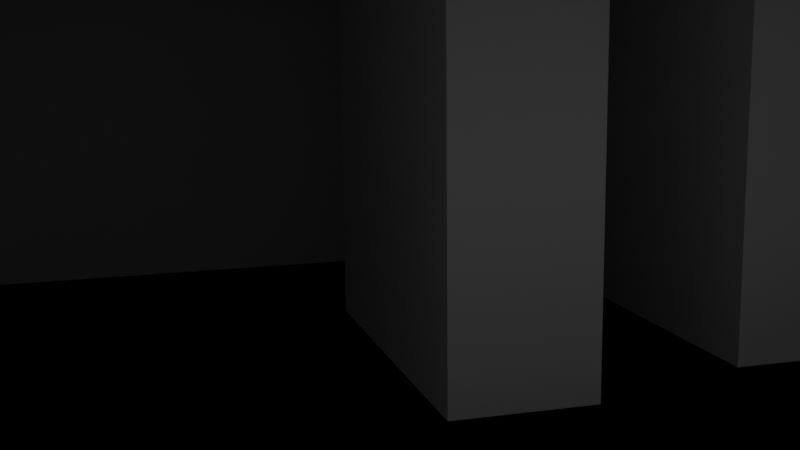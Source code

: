 # Source: bedroom.blend  (saved by Blender 2.80.51; exported with 4.5.12 LTS)
import bpy
from mathutils import Matrix  # noqa: F401  (used for matrix-valued properties, if any)

bpy.ops.wm.read_factory_settings(use_empty=True)
scene = bpy.context.scene
scene.name = 'Scene'

# ---- collections
col_collection = bpy.data.collections.new('Collection'); scene.collection.children.link(col_collection)

# ---- world
world_world = bpy.data.worlds.new('World'); scene.world = world_world
world_world.use_nodes = True; world_world.node_tree.nodes.clear()
_N = world_world.node_tree.nodes; _L = world_world.node_tree.links
n0 = _N.new('ShaderNodeOutputWorld'); n0.name = 'World Output'; n0.location = (300, 300)
n1 = _N.new('ShaderNodeBackground'); n1.name = 'Background'; n1.location = (10, 300)
n1.inputs[0].default_value = (0.05088, 0.05088, 0.05088, 1.0)
_L.new(n1.outputs[0], n0.inputs[0])
n0.is_active_output = True
world_world.color = (0.05088, 0.05088, 0.05088)
world_world.use_sun_shadow = False
world_world.sun_shadow_jitter_overblur = 0.0

# ---- cameras
cam_camera = bpy.data.cameras.new('Camera')
cam_camera.clip_end = 100.0
cam_camera.ortho_scale = 7.314
cam_camera.dof.focus_distance = 0.0
cam_camera.dof.aperture_fstop = 128.0

# ---- lights
light_light = bpy.data.lights.new('Light', 'POINT')
light_light.transmission_factor = 0.0
light_light.cutoff_distance = 30.0
light_light.energy = 1000.0
light_light.shadow_buffer_clip_start = 1.001
light_light.shadow_soft_size = 0.1
light_light.shadow_maximum_resolution = 0.006
light_light.use_absolute_resolution = True

# ---- meshes
me_plane = bpy.data.meshes.new('Plane')
me_plane.from_pydata([(-1.0, -1.0, 0.0), (1.0, -1.0, 0.0), (-1.0, 1.0, 0.0), (1.0, 1.0, 0.0), (-1.0, -1.0, -0.8414), (1.0, -1.0, -0.8414), (-1.0, 1.0, -0.8414), (1.0, 1.0, -0.8414), (-1.0, -1.0, 0.0), (1.0, -1.0, 0.0), (-1.0, 1.0, 0.0), (1.0, 1.0, 0.0), (-1.0, -1.0, 0.0), (1.0, -1.0, 0.0), (-1.0, 1.0, 0.0), (1.0, 1.0, 0.0), (1.0, 1.0, -0.8414), (-1.0, 1.0, -0.8414), (1.0, -1.0, -0.8414), (-1.0, -1.0, -0.8414), (-0.927, -0.9284, -0.791), (0.927, -0.9284, -0.791), (-0.927, 0.9284, -0.791), (0.927, 0.9284, -0.791)], [], [(0, 1, 3, 2), (3, 1, 5, 7), (1, 0, 4, 5), (0, 2, 6, 4), (8, 9, 11, 10), (12, 13, 15, 14), (19, 18, 16, 17), (20, 21, 23, 22)])
_uv = me_plane.uv_layers.new(name='UVMap')
_uv.uv.foreach_set('vector', [0.0, 0.0, 1.0, 0.0, 1.0, 1.0, 0.0, 1.0, 1.0, 1.0, 1.0, 0.0, 1.0, 0.0, 1.0, 1.0, 1.0, 0.0, 0.0, 0.0, 0.0, 0.0, 1.0, 0.0, 0.0, 0.0, 0.0, 1.0, 0.0, 1.0, 0.0, 0.0, 0.0, 0.0, 1.0, 0.0, 1.0, 1.0, 0.0, 1.0, 0.0, 0.0, 1.0, 0.0, 1.0, 1.0, 0.0, 1.0, 0.0, 0.0, 1.0, 0.0, 1.0, 1.0, 0.0, 1.0, 0.0, 0.0, 1.0, 0.0, 1.0, 1.0, 0.0, 1.0])
me_plane.use_remesh_preserve_volume = False
me_plane.use_remesh_preserve_attributes = False
me_plane.use_mirror_vertex_groups = False
me_plane.update()
me_cube = bpy.data.meshes.new('Cube')
me_cube.from_pydata([(-0.4037, -0.948, -1.871), (-0.4037, -0.948, 0.1814), (-0.4037, 0.948, -1.871), (-0.4037, 0.948, 0.1814), (0.2967, -0.948, -1.871), (0.2967, -0.948, 0.1814), (0.2967, 0.948, -1.871), (0.2967, 0.948, 0.1814), (-1.956, -1.225, -1.814), (-1.956, -1.225, 0.2377), (-1.956, 0.6708, -1.814), (-1.956, 0.6708, 0.2377), (-1.256, -1.225, -1.814), (-1.256, -1.225, 0.2377), (-1.256, 0.6708, -1.814), (-1.256, 0.6708, 0.2377)], [], [(0, 1, 3, 2), (2, 3, 7, 6), (6, 7, 5, 4), (4, 5, 1, 0), (2, 6, 4, 0), (7, 3, 1, 5), (8, 9, 11, 10), (10, 11, 15, 14), (14, 15, 13, 12), (12, 13, 9, 8), (10, 14, 12, 8), (15, 11, 9, 13)])
_uv = me_cube.uv_layers.new(name='UVMap')
_uv.uv.foreach_set('vector', [0.375, 0.0, 0.625, 0.0, 0.625, 0.25, 0.375, 0.25, 0.375, 0.25, 0.625, 0.25, 0.625, 0.5, 0.375, 0.5, 0.375, 0.5, 0.625, 0.5, 0.625, 0.75, 0.375, 0.75, 0.375, 0.75, 0.625, 0.75, 0.625, 1.0, 0.375, 1.0, 0.125, 0.5, 0.375, 0.5, 0.375, 0.75, 0.125, 0.75, 0.625, 0.5, 0.875, 0.5, 0.875, 0.75, 0.625, 0.75, 0.375, 0.0, 0.625, 0.0, 0.625, 0.25, 0.375, 0.25, 0.375, 0.25, 0.625, 0.25, 0.625, 0.5, 0.375, 0.5, 0.375, 0.5, 0.625, 0.5, 0.625, 0.75, 0.375, 0.75, 0.375, 0.75, 0.625, 0.75, 0.625, 1.0, 0.375, 1.0, 0.125, 0.5, 0.375, 0.5, 0.375, 0.75, 0.125, 0.75, 0.625, 0.5, 0.875, 0.5, 0.875, 0.75, 0.625, 0.75])
me_cube.use_remesh_preserve_volume = False
me_cube.use_remesh_preserve_attributes = False
me_cube.use_mirror_vertex_groups = False
me_cube.update()

# ---- objects
ob_light = bpy.data.objects.new('Light', light_light)
ob_camera = bpy.data.objects.new('Camera', cam_camera)
ob_plane = bpy.data.objects.new('Plane', me_plane)
ob_cube = bpy.data.objects.new('Cube', me_cube)

# ---- transforms, parenting, visibility, modifiers, constraints
ob_light.location = (4.076, 1.005, 10.38)
ob_light.rotation_euler = (0.6438, 0.03391, 1.866)
ob_light.lock_rotations_4d = False
ob_light.empty_display_type = 'ARROWS'
ob_light.color = (0.0, 0.0, 0.0, 0.0)
ob_light.lineart.crease_threshold = 0.0
ob_camera.location = (-4.349, -13.43, 4.299)
ob_camera.rotation_euler = (1.389, 0.01102, -0.2744)
ob_camera.lock_rotations_4d = False
ob_camera.empty_display_type = 'ARROWS'
ob_camera.color = (0.0, 0.0, 0.0, 0.0)
ob_camera.display_type = 'WIRE'
ob_camera.lineart.crease_threshold = 0.0
ob_plane.location = (0.0, 0.0, 0.0)
ob_plane.scale = (-5.942, -5.942, -5.942)
ob_plane.lineart.crease_threshold = 0.0
ob_cube.location = (0.0, 0.0, 0.0)
ob_cube.scale = (-2.603, -2.603, -2.603)
ob_cube.lineart.crease_threshold = 0.0

# ---- collection membership
col_collection.objects.link(ob_light)
col_collection.objects.link(ob_camera)
col_collection.objects.link(ob_plane)
col_collection.objects.link(ob_cube)

# ---- scene / render settings (as saved in the file)
scene.camera = ob_camera
scene.frame_start = 1; scene.frame_end = 250; scene.frame_set(1)
scene.render.engine = 'BLENDER_EEVEE_NEXT'
scene.cycles.use_denoising = False
scene.cycles.samples = 128
scene.cycles.sampling_pattern = 'TABULATED_SOBOL'
scene.cycles.use_adaptive_sampling = False
scene.cycles.use_light_tree = False
scene.view_settings.view_transform = 'Filmic'
bpy.context.view_layer.update()

